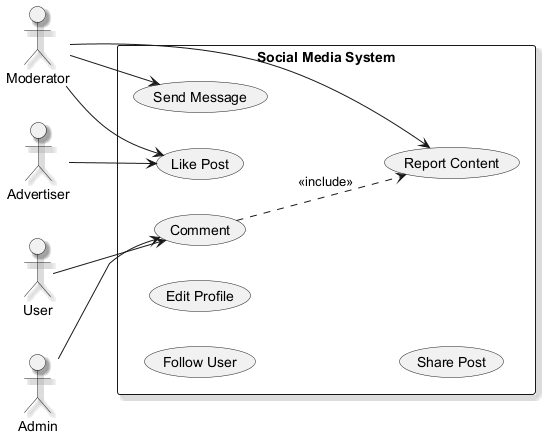

The diagram above was rendered by PlantUML. Its source (embedded in the PNG):
@startuml
skinparam shadowing true
left to right direction
actor "Moderator" as M
actor "Admin" as A
actor "Advertiser" as A1
actor "User" as U
rectangle "Social Media System" {
  usecase "Send Message" as UC_SendMessage
  usecase "Comment" as UC_Comment
  usecase "Follow User" as UC_FollowUser
  usecase "Report Content" as UC_ReportContent
  usecase "Edit Profile" as UC_EditProfile
  usecase "Share Post" as UC_SharePost
  usecase "Like Post" as UC_LikePost
}
M --> UC_ReportContent
M --> UC_SendMessage
M --> UC_LikePost
A --> UC_Comment
A1 --> UC_LikePost
U --> UC_Comment
UC_Comment ..> UC_ReportContent : <<include>>
@enduml